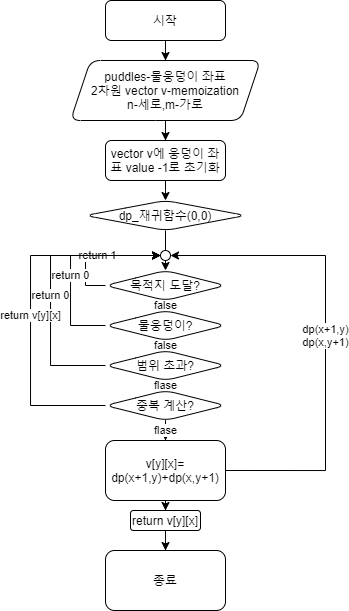

The diagram above was exported from draw.io. Its source (the exported page's mxGraphModel, read from the mxfile embedded in the PNG):
<mxGraphModel dx="813" dy="421" grid="1" gridSize="10" guides="1" tooltips="1" connect="1" arrows="1" fold="1" page="1" pageScale="1" pageWidth="827" pageHeight="1169" math="0" shadow="0">
  <root>
    <mxCell id="WIyWlLk6GJQsqaUBKTNV-0" />
    <mxCell id="WIyWlLk6GJQsqaUBKTNV-1" parent="WIyWlLk6GJQsqaUBKTNV-0" />
    <mxCell id="pXTmAmqmTmDnxp4Ec1L4-1" value="" style="edgeStyle=orthogonalEdgeStyle;rounded=0;orthogonalLoop=1;jettySize=auto;html=1;" edge="1" parent="WIyWlLk6GJQsqaUBKTNV-1" source="WIyWlLk6GJQsqaUBKTNV-3" target="pXTmAmqmTmDnxp4Ec1L4-0">
      <mxGeometry relative="1" as="geometry" />
    </mxCell>
    <mxCell id="WIyWlLk6GJQsqaUBKTNV-3" value="시작" style="rounded=1;whiteSpace=wrap;html=1;fontSize=12;glass=0;strokeWidth=1;shadow=0;" parent="WIyWlLk6GJQsqaUBKTNV-1" vertex="1">
      <mxGeometry x="145" y="20" width="120" height="40" as="geometry" />
    </mxCell>
    <mxCell id="pXTmAmqmTmDnxp4Ec1L4-37" value="" style="edgeStyle=orthogonalEdgeStyle;rounded=0;orthogonalLoop=1;jettySize=auto;html=1;" edge="1" parent="WIyWlLk6GJQsqaUBKTNV-1" source="pXTmAmqmTmDnxp4Ec1L4-0" target="pXTmAmqmTmDnxp4Ec1L4-36">
      <mxGeometry relative="1" as="geometry" />
    </mxCell>
    <mxCell id="pXTmAmqmTmDnxp4Ec1L4-0" value="puddles-물웅덩이 좌표&lt;br&gt;2차원 vector v-memoization&lt;br&gt;n-세로,m-가로" style="shape=parallelogram;perimeter=parallelogramPerimeter;whiteSpace=wrap;html=1;fixedSize=1;rounded=1;shadow=0;strokeWidth=1;glass=0;" vertex="1" parent="WIyWlLk6GJQsqaUBKTNV-1">
      <mxGeometry x="110" y="80" width="190" height="60" as="geometry" />
    </mxCell>
    <mxCell id="pXTmAmqmTmDnxp4Ec1L4-5" value="" style="edgeStyle=orthogonalEdgeStyle;rounded=0;orthogonalLoop=1;jettySize=auto;html=1;" edge="1" parent="WIyWlLk6GJQsqaUBKTNV-1" source="pXTmAmqmTmDnxp4Ec1L4-2" target="pXTmAmqmTmDnxp4Ec1L4-4">
      <mxGeometry relative="1" as="geometry" />
    </mxCell>
    <mxCell id="pXTmAmqmTmDnxp4Ec1L4-2" value="dp_재귀함수(0,0)" style="rhombus;whiteSpace=wrap;html=1;rounded=1;shadow=0;strokeWidth=1;glass=0;" vertex="1" parent="WIyWlLk6GJQsqaUBKTNV-1">
      <mxGeometry x="125" y="220" width="160" height="30" as="geometry" />
    </mxCell>
    <mxCell id="pXTmAmqmTmDnxp4Ec1L4-7" value="false" style="edgeStyle=orthogonalEdgeStyle;rounded=0;orthogonalLoop=1;jettySize=auto;html=1;" edge="1" parent="WIyWlLk6GJQsqaUBKTNV-1" source="pXTmAmqmTmDnxp4Ec1L4-4" target="pXTmAmqmTmDnxp4Ec1L4-6">
      <mxGeometry relative="1" as="geometry" />
    </mxCell>
    <mxCell id="pXTmAmqmTmDnxp4Ec1L4-23" value="return 1" style="edgeStyle=orthogonalEdgeStyle;rounded=0;orthogonalLoop=1;jettySize=auto;html=1;entryX=0;entryY=0.5;entryDx=0;entryDy=0;exitX=0;exitY=0.5;exitDx=0;exitDy=0;" edge="1" parent="WIyWlLk6GJQsqaUBKTNV-1" source="pXTmAmqmTmDnxp4Ec1L4-4" target="pXTmAmqmTmDnxp4Ec1L4-18">
      <mxGeometry relative="1" as="geometry">
        <mxPoint x="65" y="325" as="targetPoint" />
        <Array as="points">
          <mxPoint x="125" y="305" />
          <mxPoint x="125" y="275" />
        </Array>
      </mxGeometry>
    </mxCell>
    <mxCell id="pXTmAmqmTmDnxp4Ec1L4-4" value="목적지 도달?" style="rhombus;whiteSpace=wrap;html=1;rounded=1;shadow=0;strokeWidth=1;glass=0;" vertex="1" parent="WIyWlLk6GJQsqaUBKTNV-1">
      <mxGeometry x="145" y="290" width="120" height="30" as="geometry" />
    </mxCell>
    <mxCell id="pXTmAmqmTmDnxp4Ec1L4-12" value="false" style="edgeStyle=orthogonalEdgeStyle;rounded=0;orthogonalLoop=1;jettySize=auto;html=1;" edge="1" parent="WIyWlLk6GJQsqaUBKTNV-1" source="pXTmAmqmTmDnxp4Ec1L4-6" target="pXTmAmqmTmDnxp4Ec1L4-11">
      <mxGeometry relative="1" as="geometry" />
    </mxCell>
    <mxCell id="pXTmAmqmTmDnxp4Ec1L4-25" value="return 0" style="edgeStyle=orthogonalEdgeStyle;rounded=0;orthogonalLoop=1;jettySize=auto;html=1;entryX=0;entryY=0.5;entryDx=0;entryDy=0;exitX=0;exitY=0.5;exitDx=0;exitDy=0;verticalAlign=top;" edge="1" parent="WIyWlLk6GJQsqaUBKTNV-1" source="pXTmAmqmTmDnxp4Ec1L4-6" target="pXTmAmqmTmDnxp4Ec1L4-18">
      <mxGeometry relative="1" as="geometry">
        <mxPoint x="65" y="365" as="targetPoint" />
        <Array as="points">
          <mxPoint x="110" y="345" />
          <mxPoint x="110" y="275" />
        </Array>
      </mxGeometry>
    </mxCell>
    <mxCell id="pXTmAmqmTmDnxp4Ec1L4-6" value="물웅덩이?" style="rhombus;whiteSpace=wrap;html=1;rounded=1;shadow=0;strokeWidth=1;glass=0;" vertex="1" parent="WIyWlLk6GJQsqaUBKTNV-1">
      <mxGeometry x="145" y="330" width="120" height="30" as="geometry" />
    </mxCell>
    <mxCell id="pXTmAmqmTmDnxp4Ec1L4-19" value="dp(x+1,y)&lt;br&gt;dp(x,y+1)" style="edgeStyle=orthogonalEdgeStyle;rounded=0;orthogonalLoop=1;jettySize=auto;html=1;exitX=1;exitY=0.5;exitDx=0;exitDy=0;" edge="1" parent="WIyWlLk6GJQsqaUBKTNV-1" source="pXTmAmqmTmDnxp4Ec1L4-8" target="pXTmAmqmTmDnxp4Ec1L4-18">
      <mxGeometry relative="1" as="geometry">
        <Array as="points">
          <mxPoint x="365" y="490" />
          <mxPoint x="365" y="275" />
        </Array>
      </mxGeometry>
    </mxCell>
    <mxCell id="pXTmAmqmTmDnxp4Ec1L4-33" value="" style="edgeStyle=orthogonalEdgeStyle;rounded=0;orthogonalLoop=1;jettySize=auto;html=1;" edge="1" parent="WIyWlLk6GJQsqaUBKTNV-1" source="pXTmAmqmTmDnxp4Ec1L4-8" target="pXTmAmqmTmDnxp4Ec1L4-32">
      <mxGeometry relative="1" as="geometry" />
    </mxCell>
    <mxCell id="pXTmAmqmTmDnxp4Ec1L4-8" value="v[y][x]=&lt;br&gt;dp(x+1,y)+dp(x,y+1)" style="whiteSpace=wrap;html=1;rounded=1;shadow=0;strokeWidth=1;glass=0;" vertex="1" parent="WIyWlLk6GJQsqaUBKTNV-1">
      <mxGeometry x="145" y="460" width="120" height="60" as="geometry" />
    </mxCell>
    <mxCell id="pXTmAmqmTmDnxp4Ec1L4-15" value="flase" style="edgeStyle=orthogonalEdgeStyle;rounded=0;orthogonalLoop=1;jettySize=auto;html=1;" edge="1" parent="WIyWlLk6GJQsqaUBKTNV-1" source="pXTmAmqmTmDnxp4Ec1L4-11" target="pXTmAmqmTmDnxp4Ec1L4-14">
      <mxGeometry relative="1" as="geometry" />
    </mxCell>
    <mxCell id="pXTmAmqmTmDnxp4Ec1L4-28" value="return 0" style="edgeStyle=orthogonalEdgeStyle;rounded=0;orthogonalLoop=1;jettySize=auto;html=1;entryX=0;entryY=0.5;entryDx=0;entryDy=0;exitX=0;exitY=0.5;exitDx=0;exitDy=0;verticalAlign=top;" edge="1" parent="WIyWlLk6GJQsqaUBKTNV-1" source="pXTmAmqmTmDnxp4Ec1L4-11" target="pXTmAmqmTmDnxp4Ec1L4-18">
      <mxGeometry relative="1" as="geometry">
        <mxPoint x="65" y="405" as="targetPoint" />
        <Array as="points">
          <mxPoint x="90" y="385" />
          <mxPoint x="90" y="275" />
        </Array>
      </mxGeometry>
    </mxCell>
    <mxCell id="pXTmAmqmTmDnxp4Ec1L4-11" value="범위 초과?" style="rhombus;whiteSpace=wrap;html=1;rounded=1;shadow=0;strokeWidth=1;glass=0;" vertex="1" parent="WIyWlLk6GJQsqaUBKTNV-1">
      <mxGeometry x="145" y="370" width="120" height="30" as="geometry" />
    </mxCell>
    <mxCell id="pXTmAmqmTmDnxp4Ec1L4-16" value="flase" style="edgeStyle=orthogonalEdgeStyle;rounded=0;orthogonalLoop=1;jettySize=auto;html=1;" edge="1" parent="WIyWlLk6GJQsqaUBKTNV-1" source="pXTmAmqmTmDnxp4Ec1L4-14" target="pXTmAmqmTmDnxp4Ec1L4-8">
      <mxGeometry relative="1" as="geometry" />
    </mxCell>
    <mxCell id="pXTmAmqmTmDnxp4Ec1L4-30" value="return v[y][x]" style="edgeStyle=orthogonalEdgeStyle;rounded=0;orthogonalLoop=1;jettySize=auto;html=1;entryX=0;entryY=0.5;entryDx=0;entryDy=0;exitX=0;exitY=0.5;exitDx=0;exitDy=0;verticalAlign=top;" edge="1" parent="WIyWlLk6GJQsqaUBKTNV-1" source="pXTmAmqmTmDnxp4Ec1L4-14" target="pXTmAmqmTmDnxp4Ec1L4-18">
      <mxGeometry relative="1" as="geometry">
        <mxPoint x="65" y="445" as="targetPoint" />
        <Array as="points">
          <mxPoint x="70" y="425" />
          <mxPoint x="70" y="275" />
        </Array>
      </mxGeometry>
    </mxCell>
    <mxCell id="pXTmAmqmTmDnxp4Ec1L4-14" value="중복 계산?" style="rhombus;whiteSpace=wrap;html=1;rounded=1;shadow=0;strokeWidth=1;glass=0;" vertex="1" parent="WIyWlLk6GJQsqaUBKTNV-1">
      <mxGeometry x="145" y="410" width="120" height="30" as="geometry" />
    </mxCell>
    <mxCell id="pXTmAmqmTmDnxp4Ec1L4-18" value="" style="ellipse;whiteSpace=wrap;html=1;rounded=1;shadow=0;strokeWidth=1;glass=0;" vertex="1" parent="WIyWlLk6GJQsqaUBKTNV-1">
      <mxGeometry x="200" y="270" width="10" height="10" as="geometry" />
    </mxCell>
    <mxCell id="pXTmAmqmTmDnxp4Ec1L4-35" value="" style="edgeStyle=orthogonalEdgeStyle;rounded=0;orthogonalLoop=1;jettySize=auto;html=1;" edge="1" parent="WIyWlLk6GJQsqaUBKTNV-1" source="pXTmAmqmTmDnxp4Ec1L4-32" target="pXTmAmqmTmDnxp4Ec1L4-34">
      <mxGeometry relative="1" as="geometry" />
    </mxCell>
    <mxCell id="pXTmAmqmTmDnxp4Ec1L4-32" value="return v[y][x]" style="whiteSpace=wrap;html=1;rounded=1;shadow=0;strokeWidth=1;glass=0;" vertex="1" parent="WIyWlLk6GJQsqaUBKTNV-1">
      <mxGeometry x="170" y="530" width="70" height="20" as="geometry" />
    </mxCell>
    <mxCell id="pXTmAmqmTmDnxp4Ec1L4-34" value="종료" style="whiteSpace=wrap;html=1;rounded=1;shadow=0;strokeWidth=1;glass=0;" vertex="1" parent="WIyWlLk6GJQsqaUBKTNV-1">
      <mxGeometry x="145" y="570" width="120" height="60" as="geometry" />
    </mxCell>
    <mxCell id="pXTmAmqmTmDnxp4Ec1L4-39" value="" style="edgeStyle=orthogonalEdgeStyle;rounded=0;orthogonalLoop=1;jettySize=auto;html=1;entryX=0.5;entryY=0;entryDx=0;entryDy=0;" edge="1" parent="WIyWlLk6GJQsqaUBKTNV-1" source="pXTmAmqmTmDnxp4Ec1L4-36" target="pXTmAmqmTmDnxp4Ec1L4-2">
      <mxGeometry relative="1" as="geometry">
        <Array as="points">
          <mxPoint x="205" y="210" />
          <mxPoint x="205" y="210" />
        </Array>
      </mxGeometry>
    </mxCell>
    <mxCell id="pXTmAmqmTmDnxp4Ec1L4-36" value="vector v에 웅덩이 좌표 value -1로 초기화" style="whiteSpace=wrap;html=1;rounded=1;shadow=0;strokeWidth=1;glass=0;" vertex="1" parent="WIyWlLk6GJQsqaUBKTNV-1">
      <mxGeometry x="145" y="160" width="120" height="40" as="geometry" />
    </mxCell>
  </root>
</mxGraphModel>